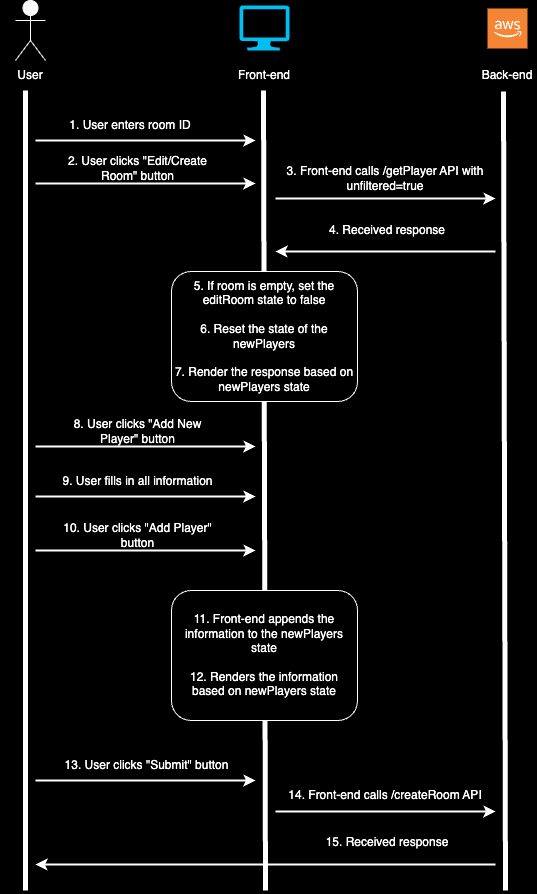

The diagram above was exported from draw.io. Its source (the exported page's mxGraphModel, read from the mxfile embedded in the PNG):
<mxGraphModel dx="1026" dy="651" grid="1" gridSize="10" guides="1" tooltips="1" connect="1" arrows="1" fold="1" page="1" pageScale="1" pageWidth="827" pageHeight="1169" background="#000000" math="0" shadow="0">
  <root>
    <mxCell id="0" />
    <mxCell id="1" parent="0" />
    <mxCell id="GoG826L9jIJSFtWk2_07-3" value="" style="endArrow=none;html=1;rounded=0;strokeColor=#FFFFFF;strokeWidth=5;" parent="1" edge="1">
      <mxGeometry width="50" height="50" relative="1" as="geometry">
        <mxPoint x="80" y="910" as="sourcePoint" />
        <mxPoint x="80" y="110" as="targetPoint" />
      </mxGeometry>
    </mxCell>
    <mxCell id="GoG826L9jIJSFtWk2_07-4" value="" style="endArrow=none;html=1;rounded=0;strokeColor=#FFFFFF;strokeWidth=5;" parent="1" edge="1">
      <mxGeometry width="50" height="50" relative="1" as="geometry">
        <mxPoint x="320" y="910" as="sourcePoint" />
        <mxPoint x="318" y="110" as="targetPoint" />
      </mxGeometry>
    </mxCell>
    <mxCell id="GoG826L9jIJSFtWk2_07-5" value="" style="endArrow=none;html=1;rounded=0;strokeColor=#FFFFFF;strokeWidth=5;" parent="1" edge="1">
      <mxGeometry width="50" height="50" relative="1" as="geometry">
        <mxPoint x="560" y="910" as="sourcePoint" />
        <mxPoint x="558" y="111" as="targetPoint" />
      </mxGeometry>
    </mxCell>
    <mxCell id="GoG826L9jIJSFtWk2_07-7" value="Actor" style="shape=umlActor;verticalLabelPosition=bottom;verticalAlign=top;html=1;outlineConnect=0;fillColor=#FFFFFF;strokeColor=#FFFFFF;" parent="1" vertex="1">
      <mxGeometry x="70" y="20" width="30" height="60" as="geometry" />
    </mxCell>
    <mxCell id="GoG826L9jIJSFtWk2_07-8" value="User" style="text;strokeColor=none;align=center;fillColor=none;html=1;verticalAlign=middle;whiteSpace=wrap;rounded=0;fontColor=#FFFFFF;" parent="1" vertex="1">
      <mxGeometry x="55" y="80" width="60" height="30" as="geometry" />
    </mxCell>
    <mxCell id="GoG826L9jIJSFtWk2_07-9" value="" style="verticalLabelPosition=bottom;html=1;verticalAlign=top;align=center;strokeColor=none;fillColor=#00BEF2;shape=mxgraph.azure.computer;pointerEvents=1;" parent="1" vertex="1">
      <mxGeometry x="294" y="25" width="50" height="45" as="geometry" />
    </mxCell>
    <mxCell id="GoG826L9jIJSFtWk2_07-10" value="Front-end" style="text;strokeColor=none;align=center;fillColor=none;html=1;verticalAlign=middle;whiteSpace=wrap;rounded=0;fontColor=#FFFFFF;" parent="1" vertex="1">
      <mxGeometry x="289" y="80" width="60" height="30" as="geometry" />
    </mxCell>
    <mxCell id="GoG826L9jIJSFtWk2_07-11" value="" style="outlineConnect=0;dashed=0;verticalLabelPosition=bottom;verticalAlign=top;align=center;html=1;shape=mxgraph.aws3.cloud_2;fillColor=#F58534;gradientColor=none;" parent="1" vertex="1">
      <mxGeometry x="542" y="28" width="40" height="40" as="geometry" />
    </mxCell>
    <mxCell id="GoG826L9jIJSFtWk2_07-12" value="Back-end" style="text;strokeColor=none;align=center;fillColor=none;html=1;verticalAlign=middle;whiteSpace=wrap;rounded=0;fontColor=#FFFFFF;" parent="1" vertex="1">
      <mxGeometry x="532" y="80" width="60" height="30" as="geometry" />
    </mxCell>
    <mxCell id="GoG826L9jIJSFtWk2_07-15" value="" style="endArrow=classic;html=1;rounded=0;strokeColor=#FFFFFF;strokeWidth=2;" parent="1" edge="1">
      <mxGeometry width="50" height="50" relative="1" as="geometry">
        <mxPoint x="90" y="160" as="sourcePoint" />
        <mxPoint x="310" y="160" as="targetPoint" />
      </mxGeometry>
    </mxCell>
    <mxCell id="GoG826L9jIJSFtWk2_07-16" value="&lt;font color=&quot;#ffffff&quot;&gt;1. User enters room ID&lt;/font&gt;" style="text;strokeColor=none;align=center;fillColor=none;html=1;verticalAlign=middle;whiteSpace=wrap;rounded=0;" parent="1" vertex="1">
      <mxGeometry x="115" y="130" width="140" height="30" as="geometry" />
    </mxCell>
    <mxCell id="GoG826L9jIJSFtWk2_07-18" value="" style="endArrow=classic;html=1;rounded=0;strokeColor=#FFFFFF;strokeWidth=2;" parent="1" edge="1">
      <mxGeometry width="50" height="50" relative="1" as="geometry">
        <mxPoint x="330" y="218" as="sourcePoint" />
        <mxPoint x="550" y="218" as="targetPoint" />
      </mxGeometry>
    </mxCell>
    <mxCell id="GoG826L9jIJSFtWk2_07-19" value="&lt;font color=&quot;#ffffff&quot;&gt;3. Front-end calls /getPlayer API with unfiltered=true&lt;/font&gt;" style="text;strokeColor=none;align=center;fillColor=none;html=1;verticalAlign=middle;whiteSpace=wrap;rounded=0;" parent="1" vertex="1">
      <mxGeometry x="340" y="183" width="200" height="30" as="geometry" />
    </mxCell>
    <mxCell id="GoG826L9jIJSFtWk2_07-20" value="" style="endArrow=classic;html=1;rounded=0;strokeColor=#FFFFFF;strokeWidth=2;" parent="1" edge="1">
      <mxGeometry width="50" height="50" relative="1" as="geometry">
        <mxPoint x="550" y="271" as="sourcePoint" />
        <mxPoint x="330" y="271" as="targetPoint" />
      </mxGeometry>
    </mxCell>
    <mxCell id="GoG826L9jIJSFtWk2_07-21" value="&lt;font color=&quot;#ffffff&quot;&gt;4. Received response&lt;/font&gt;" style="text;strokeColor=none;align=center;fillColor=none;html=1;verticalAlign=middle;whiteSpace=wrap;rounded=0;" parent="1" vertex="1">
      <mxGeometry x="342" y="235" width="200" height="30" as="geometry" />
    </mxCell>
    <mxCell id="GoG826L9jIJSFtWk2_07-22" value="&lt;font color=&quot;#ffffff&quot;&gt;5. If room is empty, set the editRoom state to false&lt;/font&gt;&lt;div&gt;&lt;font color=&quot;#ffffff&quot;&gt;&lt;br&gt;&lt;/font&gt;&lt;/div&gt;&lt;div&gt;&lt;font color=&quot;#ffffff&quot;&gt;6. Reset the state of the newPlayers&lt;br&gt;&lt;/font&gt;&lt;div&gt;&lt;font color=&quot;#ffffff&quot;&gt;&lt;br&gt;&lt;/font&gt;&lt;/div&gt;&lt;div&gt;&lt;font color=&quot;#ffffff&quot;&gt;7. Render the response based on newPlayers state&lt;/font&gt;&lt;/div&gt;&lt;/div&gt;" style="rounded=1;whiteSpace=wrap;html=1;perimeterSpacing=4;strokeColor=#FFFFFF;fillColor=#000000;" parent="1" vertex="1">
      <mxGeometry x="226" y="291" width="186" height="130" as="geometry" />
    </mxCell>
    <mxCell id="GoG826L9jIJSFtWk2_07-24" value="" style="endArrow=classic;html=1;rounded=0;strokeColor=#FFFFFF;strokeWidth=2;" parent="1" edge="1">
      <mxGeometry width="50" height="50" relative="1" as="geometry">
        <mxPoint x="90" y="466" as="sourcePoint" />
        <mxPoint x="310" y="466" as="targetPoint" />
      </mxGeometry>
    </mxCell>
    <mxCell id="GoG826L9jIJSFtWk2_07-25" value="&lt;font color=&quot;#ffffff&quot;&gt;8. User clicks &quot;Add New Player&quot; button&lt;/font&gt;" style="text;strokeColor=none;align=center;fillColor=none;html=1;verticalAlign=middle;whiteSpace=wrap;rounded=0;" parent="1" vertex="1">
      <mxGeometry x="115" y="436" width="155" height="30" as="geometry" />
    </mxCell>
    <mxCell id="GoG826L9jIJSFtWk2_07-26" value="" style="endArrow=classic;html=1;rounded=0;strokeColor=#FFFFFF;strokeWidth=2;" parent="1" edge="1">
      <mxGeometry width="50" height="50" relative="1" as="geometry">
        <mxPoint x="330" y="831" as="sourcePoint" />
        <mxPoint x="550" y="831" as="targetPoint" />
      </mxGeometry>
    </mxCell>
    <mxCell id="GoG826L9jIJSFtWk2_07-27" value="&lt;font color=&quot;#ffffff&quot;&gt;14. Front-end calls /createRoom API&lt;/font&gt;" style="text;strokeColor=none;align=center;fillColor=none;html=1;verticalAlign=middle;whiteSpace=wrap;rounded=0;" parent="1" vertex="1">
      <mxGeometry x="340" y="800" width="200" height="30" as="geometry" />
    </mxCell>
    <mxCell id="GoG826L9jIJSFtWk2_07-32" value="" style="endArrow=classic;html=1;rounded=0;strokeColor=#FFFFFF;strokeWidth=2;" parent="1" edge="1">
      <mxGeometry width="50" height="50" relative="1" as="geometry">
        <mxPoint x="550" y="884" as="sourcePoint" />
        <mxPoint x="90" y="884" as="targetPoint" />
      </mxGeometry>
    </mxCell>
    <mxCell id="GoG826L9jIJSFtWk2_07-33" value="&lt;font color=&quot;#ffffff&quot;&gt;15. Received response&lt;/font&gt;" style="text;strokeColor=none;align=center;fillColor=none;html=1;verticalAlign=middle;whiteSpace=wrap;rounded=0;" parent="1" vertex="1">
      <mxGeometry x="342" y="847" width="200" height="30" as="geometry" />
    </mxCell>
    <mxCell id="8dLCIL4NJAs2qfc5Ah84-2" value="" style="endArrow=classic;html=1;rounded=0;strokeColor=#FFFFFF;strokeWidth=2;" parent="1" edge="1">
      <mxGeometry width="50" height="50" relative="1" as="geometry">
        <mxPoint x="90" y="203" as="sourcePoint" />
        <mxPoint x="310" y="203" as="targetPoint" />
      </mxGeometry>
    </mxCell>
    <mxCell id="8dLCIL4NJAs2qfc5Ah84-3" value="&lt;font color=&quot;#ffffff&quot;&gt;2. User clicks &quot;Edit/Create Room&quot; button&lt;/font&gt;" style="text;strokeColor=none;align=center;fillColor=none;html=1;verticalAlign=middle;whiteSpace=wrap;rounded=0;" parent="1" vertex="1">
      <mxGeometry x="115" y="173" width="155" height="30" as="geometry" />
    </mxCell>
    <mxCell id="8dLCIL4NJAs2qfc5Ah84-4" value="" style="endArrow=classic;html=1;rounded=0;strokeColor=#FFFFFF;strokeWidth=2;" parent="1" edge="1">
      <mxGeometry width="50" height="50" relative="1" as="geometry">
        <mxPoint x="90" y="516" as="sourcePoint" />
        <mxPoint x="310" y="516" as="targetPoint" />
      </mxGeometry>
    </mxCell>
    <mxCell id="8dLCIL4NJAs2qfc5Ah84-5" value="&lt;font color=&quot;#ffffff&quot;&gt;9. User fills in all information&lt;/font&gt;" style="text;strokeColor=none;align=center;fillColor=none;html=1;verticalAlign=middle;whiteSpace=wrap;rounded=0;" parent="1" vertex="1">
      <mxGeometry x="115" y="486" width="155" height="30" as="geometry" />
    </mxCell>
    <mxCell id="8dLCIL4NJAs2qfc5Ah84-6" value="" style="endArrow=classic;html=1;rounded=0;strokeColor=#FFFFFF;strokeWidth=2;" parent="1" edge="1">
      <mxGeometry width="50" height="50" relative="1" as="geometry">
        <mxPoint x="90" y="570" as="sourcePoint" />
        <mxPoint x="310" y="570" as="targetPoint" />
      </mxGeometry>
    </mxCell>
    <mxCell id="8dLCIL4NJAs2qfc5Ah84-7" value="&lt;font color=&quot;#ffffff&quot;&gt;10. User clicks &quot;Add Player&quot; button&lt;/font&gt;" style="text;strokeColor=none;align=center;fillColor=none;html=1;verticalAlign=middle;whiteSpace=wrap;rounded=0;" parent="1" vertex="1">
      <mxGeometry x="115" y="540" width="155" height="30" as="geometry" />
    </mxCell>
    <mxCell id="8dLCIL4NJAs2qfc5Ah84-8" value="&lt;font color=&quot;#ffffff&quot;&gt;11. Front-end appends the information to the newPlayers state&lt;/font&gt;&lt;div&gt;&lt;font color=&quot;#ffffff&quot;&gt;&lt;br&gt;&lt;/font&gt;&lt;/div&gt;&lt;div&gt;&lt;font color=&quot;#ffffff&quot;&gt;12. Renders the information based on newPlayers state&lt;/font&gt;&lt;/div&gt;" style="rounded=1;whiteSpace=wrap;html=1;perimeterSpacing=4;strokeColor=#FFFFFF;fillColor=#000000;" parent="1" vertex="1">
      <mxGeometry x="226" y="610" width="186" height="130" as="geometry" />
    </mxCell>
    <mxCell id="8dLCIL4NJAs2qfc5Ah84-10" value="" style="endArrow=classic;html=1;rounded=0;strokeColor=#FFFFFF;strokeWidth=2;" parent="1" edge="1">
      <mxGeometry width="50" height="50" relative="1" as="geometry">
        <mxPoint x="90" y="800" as="sourcePoint" />
        <mxPoint x="310" y="800" as="targetPoint" />
      </mxGeometry>
    </mxCell>
    <mxCell id="8dLCIL4NJAs2qfc5Ah84-11" value="&lt;font color=&quot;#ffffff&quot;&gt;13. User clicks &quot;Submit&quot; button&lt;/font&gt;" style="text;strokeColor=none;align=center;fillColor=none;html=1;verticalAlign=middle;whiteSpace=wrap;rounded=0;" parent="1" vertex="1">
      <mxGeometry x="109" y="770" width="185" height="30" as="geometry" />
    </mxCell>
  </root>
</mxGraphModel>